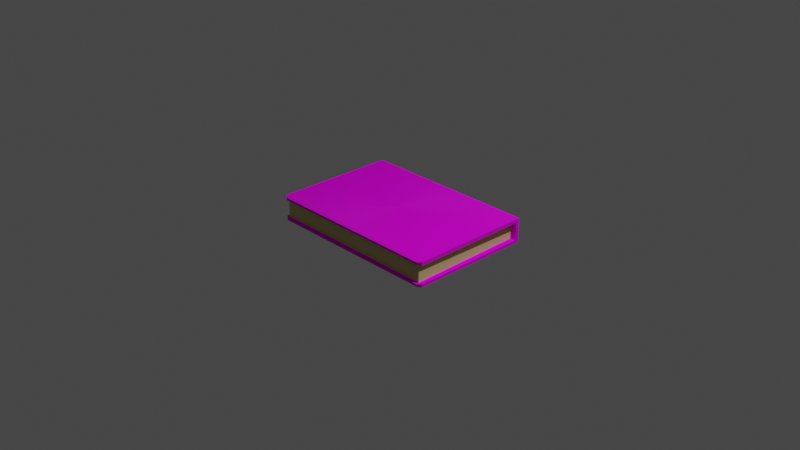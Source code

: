 # Source: Tome_Closed.blend  (saved by Blender 3.3.6; exported with 4.5.12 LTS)
import bpy
from mathutils import Matrix  # noqa: F401  (used for matrix-valued properties, if any)

bpy.ops.wm.read_factory_settings(use_empty=True)
scene = bpy.context.scene
scene.name = 'Scene'

# ---- collections
col_collection = bpy.data.collections.new('Collection'); scene.collection.children.link(col_collection)

# ---- images (referenced by path relative to the original .blend; pixels are not part of the script)
import os
ASSET_DIR = os.environ.get("B2B_ASSET_DIR", "")  # directory of the original .blend (textures are referenced by path, not embedded)
HERE = os.path.dirname(os.path.abspath(__file__))  # packed textures are extracted next to this script under _unpacked/

def load_image(name, relpath, width, height, colorspace="sRGB"):
    """Load a texture the original file referenced (path relative to the .blend, or extracted next to this script)."""
    p = next((c for c in (os.path.join(HERE, relpath), os.path.join(ASSET_DIR, relpath)) if relpath and os.path.exists(c)), "")
    if p:
        img = bpy.data.images.load(p, check_existing=True)
        img.name = name
    else:  # same state as the original file: an image datablock whose file is absent (Cycles renders it pink)
        img = bpy.data.images.new(name, width, height)
        img.source = "FILE"
        img.filepath = "//" + (relpath or name)
    img.colorspace_settings.name = colorspace
    return img
img_pexels_ivan_babydov_7790155_jpg = load_image('pexels-ivan-babydov-7790155.jpg', 'Textures/pexels-ivan-babydov-7790155.jpg', 1024, 1024, 'sRGB')
img_church_bricks_02_diff_png_1k_png = load_image('church_bricks_02_diff_png_1k.png', 'Textures/church_bricks_02_diff_png_1k.png', 1024, 1024, 'sRGB')

# ---- materials (node trees are filled in below, after node groups)
mat_cover = bpy.data.materials.new('Cover')
mat_cover.use_transparent_shadow = False
mat_pages = bpy.data.materials.new('Pages')
mat_pages.use_transparent_shadow = False

# ---- material node trees
mat_cover.use_nodes = True; mat_cover.node_tree.nodes.clear()
_N = mat_cover.node_tree.nodes; _L = mat_cover.node_tree.links
n0 = _N.new('ShaderNodeTexImage'); n0.name = 'Image Texture'; n0.location = (-476, 156)
n0.image = img_pexels_ivan_babydov_7790155_jpg
n0.interpolation = 'Smart'
n1 = _N.new('ShaderNodeBsdfPrincipled'); n1.name = 'Principled BSDF'; n1.location = (-56, 282)
n1.distribution = 'GGX'
n1.subsurface_method = 'RANDOM_WALK_SKIN'
n1.inputs[2].default_value = 1.0
n1.inputs[3].default_value = 1.45
n1.inputs[13].default_value = 0.15
n1.inputs[15].default_value = 0.7
n1.inputs[27].default_value = (0.0, 0.0, 0.0, 1.0)
n1.inputs[28].default_value = 1.0
n2 = _N.new('ShaderNodeDisplacement'); n2.name = 'Displacement'; n2.location = (313, 97)
n2.inputs[2].default_value = 0.8
n3 = _N.new('ShaderNodeOutputMaterial'); n3.name = 'Material Output'; n3.location = (557, 233)
_L.new(n1.outputs[0], n3.inputs[0])
_L.new(n0.outputs[0], n1.inputs[0])
_L.new(n0.outputs[0], n2.inputs[0])
_L.new(n2.outputs[0], n3.inputs[2])
n3.is_active_output = True
mat_pages.use_nodes = True; mat_pages.node_tree.nodes.clear()
_N = mat_pages.node_tree.nodes; _L = mat_pages.node_tree.links
n0 = _N.new('ShaderNodeOutputMaterial'); n0.name = 'Material Output'; n0.location = (695, 279)
n1 = _N.new('ShaderNodeTexImage'); n1.name = 'Image Texture'; n1.location = (-411, 297)
n1.image = img_church_bricks_02_diff_png_1k_png
n2 = _N.new('ShaderNodeBsdfPrincipled'); n2.name = 'Principled BSDF'; n2.location = (188, 324)
n2.distribution = 'GGX'
n2.subsurface_method = 'RANDOM_WALK_SKIN'
n2.inputs[0].default_value = (0.6186, 0.5334, 0.2026, 1.0)
n2.inputs[3].default_value = 1.45
n2.inputs[27].default_value = (0.0, 0.0, 0.0, 1.0)
n2.inputs[28].default_value = 1.0
n3 = _N.new('ShaderNodeDisplacement'); n3.name = 'Displacement'; n3.location = (505, 114)
n3.inputs[2].default_value = 0.2
_L.new(n2.outputs[0], n0.inputs[0])
_L.new(n1.outputs[0], n3.inputs[0])
_L.new(n3.outputs[0], n0.inputs[2])
n0.is_active_output = True

# ---- world
world_world = bpy.data.worlds.new('World'); scene.world = world_world
world_world.use_nodes = True; world_world.node_tree.nodes.clear()
_N = world_world.node_tree.nodes; _L = world_world.node_tree.links
n0 = _N.new('ShaderNodeOutputWorld'); n0.name = 'World Output'; n0.location = (300, 300)
n1 = _N.new('ShaderNodeBackground'); n1.name = 'Background'; n1.location = (10, 300)
n1.inputs[0].default_value = (0.05088, 0.05088, 0.05088, 1.0)
_L.new(n1.outputs[0], n0.inputs[0])
n0.is_active_output = True
world_world.color = (0.05088, 0.05088, 0.05088)
world_world.use_sun_shadow = False
world_world.sun_shadow_jitter_overblur = 0.0

# ---- cameras
cam_camera = bpy.data.cameras.new('Camera')
cam_camera.clip_end = 100.0
cam_camera.ortho_scale = 7.314

# ---- lights
light_light = bpy.data.lights.new('Light', 'POINT')
light_light.transmission_factor = 0.0
light_light.energy = 1000.0
light_light.shadow_soft_size = 0.1
light_light.shadow_maximum_resolution = 0.006
light_light.use_absolute_resolution = True

# ---- meshes
me_cube = bpy.data.meshes.new('Cube')
me_cube.from_pydata([(1.0, 1.0, 1.0), (1.0, 1.0, -1.0), (-0.6326, 1.0, 1.0), (-1.0, 1.0, -1.0), (0.6326, 1.0, 0.7094), (-0.6326, 1.0, 0.7094), (0.6326, 1.0, -0.7399), (-0.6326, 1.0, -0.7399), (-0.6326, 0.9405, -1.0), (0.6326, 0.9405, 1.0), (-0.6326, 0.9405, 1.0), (0.6326, 0.9405, -1.0), (1.0, 0.9405, 0.7094), (-1.0, 0.9405, 0.7094), (-1.0, 0.9405, -0.7399), (1.0, 0.9405, -0.7399), (-0.957, -0.957, 0.7094), (0.957, -0.957, 0.7094), (0.957, -0.957, -0.7399), (-0.957, -0.957, -0.7399), (0.9392, 0.9405, 0.7094), (-0.9392, 0.9405, 0.7094), (-0.9392, 0.9405, -0.7399), (0.9392, 0.9405, -0.7399), (0.9578, -1.0, 0.9578), (0.6326, -0.5905, 1.0), (0.9578, -1.0, -0.9578), (0.6326, -0.5905, -1.0), (-0.9578, -1.0, 0.9578), (-0.6326, -0.5905, 1.0), (-0.9578, -1.0, -0.9578), (-0.6326, -0.5905, -1.0), (-1.0, -0.9578, 0.7094), (-0.9578, -1.0, 0.7516), (0.9578, -1.0, 0.7516), (1.0, -0.9578, 0.7094), (1.0, -0.9578, -0.7399), (0.9578, -1.0, -0.7821), (-0.9578, -1.0, -0.7821), (-1.0, -0.9578, -0.7399), (1.0, 1.0, -0.7399), (0.6326, 1.0, -1.0), (-1.0, 1.0, -0.7399), (-0.6326, 1.0, -1.0), (-1.0, 0.9405, 1.0), (-1.0, 1.0, 1.0), (1.0, 0.9405, -1.0), (0.6326, 1.0, 1.0), (1.0, 1.0, 0.7094), (-1.0, 1.0, 0.7094), (-1.0, 0.9405, -1.0), (1.0, 0.9405, 1.0), (1.0, -0.9578, 1.0), (-1.0, -0.9578, 1.0), (-1.0, -0.9578, -1.0), (1.0, -0.9578, -1.0)], [], [(12, 51, 52, 35), (9, 10, 29, 25), (13, 44, 45, 49), (32, 53, 44, 13), (46, 15, 36, 55), (5, 2, 47, 4), (7, 5, 4, 6), (39, 36, 18, 19), (14, 13, 49, 42), (15, 12, 20, 23), (8, 11, 27, 31), (50, 14, 42, 3), (26, 37, 38, 30), (43, 7, 6, 41), (1, 40, 15, 46), (35, 32, 16, 17), (32, 13, 21, 16), (40, 48, 12, 15), (48, 0, 51, 12), (43, 41, 11, 8), (54, 39, 14, 50), (47, 2, 10, 9), (23, 20, 17, 18), (18, 17, 16, 19), (19, 16, 21, 22), (14, 39, 19, 22), (36, 15, 23, 18), (12, 35, 17, 20), (13, 14, 22, 21), (33, 28, 53, 32), (37, 26, 55, 36), (52, 53, 28, 24), (54, 55, 26, 30), (24, 34, 35, 52), (34, 33, 32, 35), (30, 38, 39, 54), (36, 39, 38, 37), (34, 24, 28, 33), (41, 6, 40, 1), (7, 43, 3, 42), (10, 2, 45, 44), (11, 41, 1, 46), (4, 47, 0, 48), (2, 5, 49, 45), (6, 4, 48, 40), (5, 7, 42, 49), (43, 8, 50, 3), (47, 9, 51, 0), (25, 29, 53, 52), (31, 27, 55, 54), (9, 25, 52, 51), (29, 10, 44, 53), (27, 11, 46, 55), (8, 31, 54, 50)])
me_cube.polygons.foreach_set('material_index', [0, 0, 0, 0, 0, 0, 0, 0, 0, 0, 0, 0, 0, 0, 0, 0, 0, 0, 0, 0, 0, 0, 1, 1, 1, 0, 0, 0, 0, 0, 0, 0, 0, 0, 0, 0, 0, 0, 0, 0, 0, 0, 0, 0, 0, 0, 0, 0, 0, 0, 0, 0, 0, 0])
_uv = me_cube.uv_layers.new(name='UVMap')
_uv.uv.foreach_set('vector', [0.9702, 0.8547, 0.9702, 1.0, 0.02108, 1.0, 0.02108, 0.8547, 0.8163, 0.9702, 0.1837, 0.9702, 0.1837, 0.2048, 0.8163, 0.2048, 0.9702, 0.8547, 0.9702, 1.0, 1.0, 1.0, 1.0, 0.8547, 0.02108, 0.8547, 0.02108, 1.0, 0.9702, 1.0, 0.9702, 0.8547, 0.9702, 0.0, 0.9702, 0.13, 0.02108, 0.13, 0.02108, 0.0, 0.1837, 0.8547, 0.1837, 1.0, 0.8163, 1.0, 0.8163, 0.8547, 0.1837, 0.13, 0.1837, 0.8547, 0.8163, 0.8547, 0.8163, 0.13, 0.0, 0.02108, 1.0, 0.02108, 0.9785, 0.02148, 0.02148, 0.02148, 0.9702, 0.13, 0.9702, 0.8547, 1.0, 0.8547, 1.0, 0.13, 1.0, 0.13, 1.0, 0.8547, 0.9696, 0.8547, 0.9696, 0.13, 0.1837, 0.9702, 0.8163, 0.9702, 0.8163, 0.2048, 0.1837, 0.2048, 0.9702, 0.0, 0.9702, 0.13, 1.0, 0.13, 1.0, 0.0, 0.9789, 0.02108, 0.9789, 0.109, 0.02108, 0.109, 0.02108, 0.02108, 0.1837, 0.0, 0.1837, 0.13, 0.8163, 0.13, 0.8163, 0.0, 1.0, 0.0, 1.0, 0.13, 0.9702, 0.13, 0.9702, 0.0, 1.0, 0.02108, 0.0, 0.02108, 0.02148, 0.02148, 0.9785, 0.02148, 0.0, 0.02108, 0.0, 0.9702, 0.03038, 0.9702, 0.02148, 0.02148, 1.0, 0.13, 1.0, 0.8547, 0.9702, 0.8547, 0.9702, 0.13, 1.0, 0.8547, 1.0, 1.0, 0.9702, 1.0, 0.9702, 0.8547, 0.1837, 1.0, 0.8163, 1.0, 0.8163, 0.9702, 0.1837, 0.9702, 0.02108, 0.0, 0.02108, 0.13, 0.9702, 0.13, 0.9702, 0.0, 0.8163, 1.0, 0.1837, 1.0, 0.1837, 0.9702, 0.8163, 0.9702, 0.665, 0.07024, 0.665, 0.9145, 0.3321, 0.9145, 0.3321, 0.07024, 0.6679, 0.07024, 0.6679, 0.9145, 0.3321, 0.9145, 0.3321, 0.07024, 0.3321, 0.07024, 0.3321, 0.9145, 0.665, 0.9145, 0.665, 0.07024, 0.0, 0.9702, 0.0, 0.02108, 0.02148, 0.02148, 0.03038, 0.9702, 1.0, 0.02108, 1.0, 0.9702, 0.9696, 0.9702, 0.9785, 0.02148, 1.0, 0.9702, 1.0, 0.02108, 0.9785, 0.02148, 0.9696, 0.9702, 0.0, 0.8547, 0.0, 0.13, 0.03038, 0.13, 0.03038, 0.8547, 0.02108, 0.8758, 0.02108, 0.9789, 0.0, 1.0, 0.0, 0.8547, 0.9789, 0.109, 0.9789, 0.02108, 1.0, 0.0, 1.0, 0.13, 1.0, 0.02108, 0.0, 0.02108, 0.02108, 0.0, 0.9789, 0.0, 0.0, 0.02108, 1.0, 0.02108, 0.9789, 0.0, 0.02108, 0.0, 0.9789, 0.9789, 0.9789, 0.8758, 1.0, 0.8547, 1.0, 1.0, 0.9789, 0.0, 0.02108, 0.0, 0.0, 0.02108, 1.0, 0.02108, 0.02108, 0.02108, 0.02108, 0.109, 0.0, 0.13, 0.0, 0.0, 1.0, 0.02108, 0.0, 0.02108, 0.02108, 0.0, 0.9789, 0.0, 0.9789, 0.8758, 0.9789, 0.9789, 0.02108, 0.9789, 0.02108, 0.8758, 0.8163, 0.0, 0.8163, 0.13, 1.0, 0.13, 1.0, 0.0, 0.1837, 0.13, 0.1837, 0.0, 0.0, 0.0, 0.0, 0.13, 0.1837, 0.9702, 0.1837, 1.0, 0.0, 1.0, 0.0, 0.9702, 0.8163, 0.9702, 0.8163, 1.0, 1.0, 1.0, 1.0, 0.9702, 0.8163, 0.8547, 0.8163, 1.0, 1.0, 1.0, 1.0, 0.8547, 0.1837, 1.0, 0.1837, 0.8547, 0.0, 0.8547, 0.0, 1.0, 0.8163, 0.13, 0.8163, 0.8547, 1.0, 0.8547, 1.0, 0.13, 0.1837, 0.8547, 0.1837, 0.13, 0.0, 0.13, 0.0, 0.8547, 0.1837, 1.0, 0.1837, 0.9702, 0.0, 0.9702, 0.0, 1.0, 0.8163, 1.0, 0.8163, 0.9702, 1.0, 0.9702, 1.0, 1.0, 0.8163, 0.2048, 0.1837, 0.2048, 0.0, 0.02108, 1.0, 0.02108, 0.1837, 0.2048, 0.8163, 0.2048, 1.0, 0.02108, 0.0, 0.02108, 0.8163, 0.9702, 0.8163, 0.2048, 1.0, 0.02108, 1.0, 0.9702, 0.1837, 0.2048, 0.1837, 0.9702, 0.0, 0.9702, 0.0, 0.02108, 0.8163, 0.2048, 0.8163, 0.9702, 1.0, 0.9702, 1.0, 0.02108, 0.1837, 0.9702, 0.1837, 0.2048, 0.0, 0.02108, 0.0, 0.9702])
me_cube.materials.append(mat_cover)
me_cube.materials.append(mat_pages)
me_cube.use_mirror_vertex_groups = False
me_cube.update()

# ---- objects
ob_book_clothbound = bpy.data.objects.new('Book_Clothbound', me_cube)
ob_light = bpy.data.objects.new('Light', light_light)
ob_camera = bpy.data.objects.new('Camera', cam_camera)

# ---- transforms, parenting, visibility, modifiers, constraints
ob_book_clothbound.location = (0.0, 0.0, 0.0)
ob_book_clothbound.scale = (1.0, 0.6842, 0.1332)
ob_book_clothbound.lock_rotations_4d = False
ob_book_clothbound.empty_display_type = 'ARROWS'
ob_book_clothbound.lineart.crease_threshold = 0.0
ob_light.location = (4.076, 1.005, 5.904)
ob_light.rotation_euler = (0.6503, 0.05522, 1.866)
ob_light.lock_rotations_4d = False
ob_light.empty_display_type = 'ARROWS'
ob_light.color = (0.0, 0.0, 0.0, 0.0)
ob_light.lineart.crease_threshold = 0.0
ob_camera.location = (7.359, -6.926, 4.958)
ob_camera.rotation_euler = (1.109, 0.0, 0.8149)
ob_camera.lock_rotations_4d = False
ob_camera.empty_display_type = 'ARROWS'
ob_camera.color = (0.0, 0.0, 0.0, 0.0)
ob_camera.display_type = 'WIRE'
ob_camera.lineart.crease_threshold = 0.0

# ---- collection membership
col_collection.objects.link(ob_book_clothbound)
col_collection.objects.link(ob_light)
col_collection.objects.link(ob_camera)

# ---- scene / render settings (as saved in the file)
scene.camera = ob_camera
scene.frame_start = 1; scene.frame_end = 250; scene.frame_set(1)
scene.render.engine = 'BLENDER_EEVEE_NEXT'
scene.cycles.sampling_pattern = 'TABULATED_SOBOL'
scene.cycles.use_light_tree = False
scene.view_settings.view_transform = 'Filmic'
bpy.context.view_layer.update()
